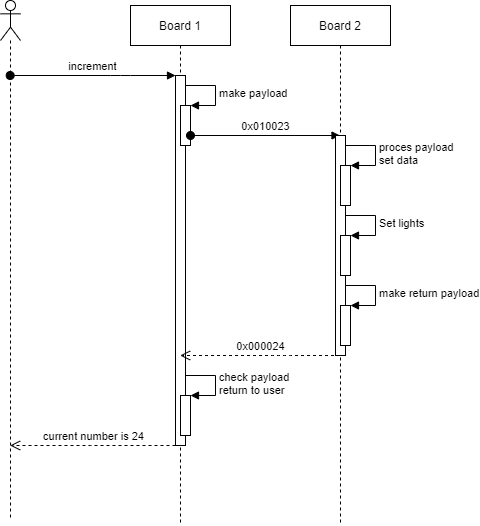

The diagram above was exported from draw.io. Its source (the exported page's mxGraphModel, read from the mxfile embedded in the PNG):
<mxGraphModel dx="1185" dy="670" grid="1" gridSize="10" guides="1" tooltips="1" connect="1" arrows="1" fold="1" page="1" pageScale="1" pageWidth="850" pageHeight="1100" math="0" shadow="0">
  <root>
    <mxCell id="0" />
    <mxCell id="1" parent="0" />
    <mxCell id="2" value="" style="shape=umlLifeline;participant=umlActor;perimeter=lifelinePerimeter;whiteSpace=wrap;html=1;container=1;collapsible=0;recursiveResize=0;verticalAlign=top;spacingTop=36;outlineConnect=0;" vertex="1" parent="1">
      <mxGeometry x="190" y="165" width="20" height="520" as="geometry" />
    </mxCell>
    <mxCell id="3" value="Board 1" style="shape=umlLifeline;perimeter=lifelinePerimeter;whiteSpace=wrap;html=1;container=1;collapsible=0;recursiveResize=0;outlineConnect=0;" vertex="1" parent="1">
      <mxGeometry x="320" y="170" width="100" height="520" as="geometry" />
    </mxCell>
    <mxCell id="4" value="" style="html=1;points=[];perimeter=orthogonalPerimeter;" vertex="1" parent="3">
      <mxGeometry x="45" y="70" width="10" height="370" as="geometry" />
    </mxCell>
    <mxCell id="5" value="" style="html=1;points=[];perimeter=orthogonalPerimeter;" vertex="1" parent="3">
      <mxGeometry x="50" y="100" width="10" height="40" as="geometry" />
    </mxCell>
    <mxCell id="6" value="make payload" style="edgeStyle=orthogonalEdgeStyle;html=1;align=left;spacingLeft=2;endArrow=block;rounded=0;entryX=1;entryY=0;" edge="1" parent="3" target="5">
      <mxGeometry relative="1" as="geometry">
        <mxPoint x="55" y="80" as="sourcePoint" />
        <Array as="points">
          <mxPoint x="85" y="80" />
        </Array>
      </mxGeometry>
    </mxCell>
    <mxCell id="7" value="0x010023" style="html=1;verticalAlign=bottom;startArrow=oval;startFill=1;endArrow=block;startSize=8;" edge="1" parent="3" target="10">
      <mxGeometry width="60" relative="1" as="geometry">
        <mxPoint x="60" y="130" as="sourcePoint" />
        <mxPoint x="120" y="130" as="targetPoint" />
      </mxGeometry>
    </mxCell>
    <mxCell id="8" value="" style="html=1;points=[];perimeter=orthogonalPerimeter;" vertex="1" parent="3">
      <mxGeometry x="50" y="390" width="10" height="40" as="geometry" />
    </mxCell>
    <mxCell id="9" value="check payload&lt;br&gt;return to user" style="edgeStyle=orthogonalEdgeStyle;html=1;align=left;spacingLeft=2;endArrow=block;rounded=0;entryX=1;entryY=0;" edge="1" parent="3" target="8">
      <mxGeometry relative="1" as="geometry">
        <mxPoint x="55" y="370" as="sourcePoint" />
        <Array as="points">
          <mxPoint x="85" y="370" />
        </Array>
      </mxGeometry>
    </mxCell>
    <mxCell id="10" value="Board 2" style="shape=umlLifeline;perimeter=lifelinePerimeter;whiteSpace=wrap;html=1;container=1;collapsible=0;recursiveResize=0;outlineConnect=0;" vertex="1" parent="1">
      <mxGeometry x="480" y="170" width="100" height="520" as="geometry" />
    </mxCell>
    <mxCell id="11" value="" style="html=1;points=[];perimeter=orthogonalPerimeter;" vertex="1" parent="10">
      <mxGeometry x="45" y="130" width="10" height="220" as="geometry" />
    </mxCell>
    <mxCell id="12" value="" style="html=1;points=[];perimeter=orthogonalPerimeter;" vertex="1" parent="10">
      <mxGeometry x="50" y="160" width="10" height="40" as="geometry" />
    </mxCell>
    <mxCell id="13" value="proces payload&lt;br&gt;set data" style="edgeStyle=orthogonalEdgeStyle;html=1;align=left;spacingLeft=2;endArrow=block;rounded=0;entryX=1;entryY=0;" edge="1" parent="10" target="12">
      <mxGeometry relative="1" as="geometry">
        <mxPoint x="55" y="140" as="sourcePoint" />
        <Array as="points">
          <mxPoint x="85" y="140" />
        </Array>
      </mxGeometry>
    </mxCell>
    <mxCell id="14" value="" style="html=1;points=[];perimeter=orthogonalPerimeter;" vertex="1" parent="10">
      <mxGeometry x="50" y="230" width="10" height="40" as="geometry" />
    </mxCell>
    <mxCell id="15" value="Set lights" style="edgeStyle=orthogonalEdgeStyle;html=1;align=left;spacingLeft=2;endArrow=block;rounded=0;entryX=1;entryY=0;" edge="1" parent="10" target="14">
      <mxGeometry relative="1" as="geometry">
        <mxPoint x="55" y="210" as="sourcePoint" />
        <Array as="points">
          <mxPoint x="85" y="210" />
        </Array>
      </mxGeometry>
    </mxCell>
    <mxCell id="16" value="" style="html=1;points=[];perimeter=orthogonalPerimeter;" vertex="1" parent="10">
      <mxGeometry x="50" y="300" width="10" height="40" as="geometry" />
    </mxCell>
    <mxCell id="17" value="make return payload" style="edgeStyle=orthogonalEdgeStyle;html=1;align=left;spacingLeft=2;endArrow=block;rounded=0;entryX=1;entryY=0;" edge="1" parent="10" target="16">
      <mxGeometry relative="1" as="geometry">
        <mxPoint x="55" y="280" as="sourcePoint" />
        <Array as="points">
          <mxPoint x="85" y="280" />
        </Array>
      </mxGeometry>
    </mxCell>
    <mxCell id="18" value="0x000024" style="html=1;verticalAlign=bottom;endArrow=open;dashed=1;endSize=8;" edge="1" source="10" target="3" parent="1">
      <mxGeometry relative="1" as="geometry">
        <mxPoint x="580" y="520" as="sourcePoint" />
        <mxPoint x="500" y="520" as="targetPoint" />
        <Array as="points">
          <mxPoint x="470" y="520" />
        </Array>
      </mxGeometry>
    </mxCell>
    <mxCell id="19" value="current number is 24" style="html=1;verticalAlign=bottom;endArrow=open;dashed=1;endSize=8;" edge="1" source="4" target="2" parent="1">
      <mxGeometry relative="1" as="geometry">
        <mxPoint x="320" y="610" as="sourcePoint" />
        <mxPoint x="170" y="610" as="targetPoint" />
        <Array as="points">
          <mxPoint x="290" y="610" />
        </Array>
      </mxGeometry>
    </mxCell>
    <mxCell id="20" value="increment" style="html=1;verticalAlign=bottom;startArrow=oval;startFill=1;endArrow=block;startSize=8;" edge="1" source="2" target="4" parent="1">
      <mxGeometry width="60" relative="1" as="geometry">
        <mxPoint x="200" y="235" as="sourcePoint" />
        <mxPoint x="260" y="235" as="targetPoint" />
        <Array as="points">
          <mxPoint x="310" y="240" />
        </Array>
      </mxGeometry>
    </mxCell>
  </root>
</mxGraphModel>